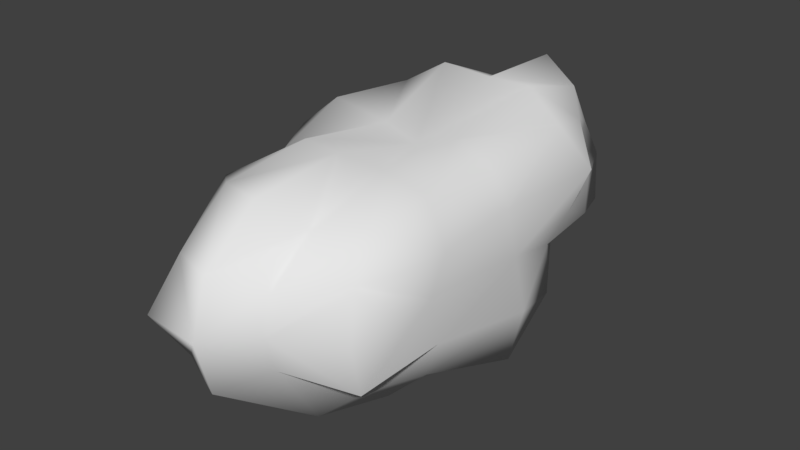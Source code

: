 # Source: Asteroid_004_flipped.blend  (saved by Blender 2.79.0; exported with 4.5.12 LTS)
import bpy
from mathutils import Matrix  # noqa: F401  (used for matrix-valued properties, if any)

bpy.ops.wm.read_factory_settings(use_empty=True)
scene = bpy.context.scene
scene.name = 'Scene'

# ---- collections
col_collection_1 = bpy.data.collections.new('Collection 1'); scene.collection.children.link(col_collection_1)

# ---- materials (node trees are filled in below, after node groups)
mat_material = bpy.data.materials.new('Material')
mat_material.alpha_threshold = 0.0
mat_material.use_transparent_shadow = False
mat_material.roughness = 0.5
mat_material.line_color = (0.0, 0.0, 0.0, 1.0)

# ---- material node trees

# ---- world
world_world = bpy.data.worlds.new('World'); scene.world = world_world
world_world.color = (0.05088, 0.05088, 0.05088)
world_world.use_sun_shadow = False
world_world.sun_shadow_jitter_overblur = 0.0
world_world.cycles.sampling_method = 'MANUAL'

# ---- meshes
me_cube = bpy.data.meshes.new('Cube')
me_cube.from_pydata([(-0.001308, -0.005882, -1.844), (0.3245, -0.005883, -1.793), (-0.001308, -0.3203, -1.777), (-0.2298, -0.005882, -1.659), (-0.001308, 0.3287, -1.805), (0.2834, 0.2788, -1.652), (0.3665, -0.3737, -1.756), (-0.2089, -0.2135, -1.555), (-0.3081, 0.3009, -1.68), (-0.001308, -0.005883, 1.973), (-0.001308, 0.3778, 1.855), (-0.442, -0.005883, 1.934), (-0.001308, -0.3994, 1.869), (0.2558, -0.005883, 1.681), (0.289, 0.2844, 1.641), (-0.3558, 0.3486, 1.722), (-0.3541, -0.3587, 1.72), (0.2574, -0.2646, 1.602), (0.8027, -0.005883, -0.008787), (0.7274, 0.3104, -0.008787), (0.711, -0.005883, 0.7498), (0.8817, -0.3807, -0.008787), (0.7127, -0.005883, -0.7677), (0.872, 0.3647, -0.7535), (0.7963, 0.3341, 0.7219), (0.7445, -0.325, 0.7122), (0.603, -0.2678, -0.7034), (-0.001308, -0.9031, -0.008787), (0.3521, -0.8325, -0.008787), (-0.001308, -0.9272, 0.7883), (-0.2985, -0.6843, -0.008787), (-0.001308, -0.5533, -0.737), (0.2654, -0.622, -0.7056), (0.3654, -0.8695, 0.7342), (-0.2891, -0.6742, 0.6978), (-0.2661, -0.6171, -0.7047), (-1.074, -0.005882, -0.008787), (-0.7635, -0.3349, -0.008787), (-0.7192, -0.005882, 0.7508), (-1.05, 0.4317, -0.008787), (-0.841, -0.005882, -0.7908), (-0.6186, -0.2731, -0.7059), (-0.7799, -0.3382, 0.7183), (-0.6279, 0.2651, 0.69), (-0.8111, 0.3391, -0.7417), (-0.001308, 0.5537, -0.008787), (0.2904, 0.6581, -0.008787), (-0.001308, 0.8046, -0.7854), (-0.2849, 0.6365, -0.008787), (-0.001308, 0.7476, 0.7574), (0.3051, 0.7086, 0.7064), (0.3538, 0.8292, -0.7464), (-0.3609, 0.8403, -0.7485), (-0.3195, 0.7378, 0.7118), (0.4593, 0.2235, -1.272), (0.51, -0.005883, -1.368), (0.5373, -0.2762, -1.309), (0.3324, 0.6532, -1.367), (-0.001308, 0.7815, -1.511), (-0.3007, 0.588, -1.336), (0.6433, 0.6387, -0.6897), (0.5731, 0.5685, -0.008787), (0.6101, 0.6055, 0.6645), (0.2709, -0.548, -1.311), (-0.001308, -0.6791, -1.452), (-0.2879, -0.5753, -1.324), (0.6339, -0.6411, -0.6876), (0.7828, -0.79, -0.008787), (0.6204, -0.6276, 0.6669), (-0.6913, -0.3558, -1.382), (-0.5402, -0.005882, -1.383), (-0.6483, 0.3214, -1.361), (-0.4987, -0.5033, -0.6558), (-0.4876, -0.4921, -0.008787), (-0.6212, -0.6258, 0.6665), (-0.6611, 0.6539, -0.6933), (-0.7154, 0.7082, -0.008787), (-0.5784, 0.5712, 0.6566), (0.6612, 0.3296, 1.351), (0.7209, -0.005883, 1.459), (0.7042, -0.364, 1.372), (0.2614, 0.5182, 1.284), (-0.001308, 0.6943, 1.448), (-0.3393, 0.6614, 1.353), (0.3429, -0.6849, 1.359), (-0.001308, -0.6374, 1.413), (-0.3238, -0.6437, 1.339), (-0.5843, -0.2996, 1.313), (-0.4717, -0.005883, 1.33), (-0.3719, 0.1762, 1.211), (0.5249, 0.5203, -1.146), (0.394, -0.4012, -1.089), (-0.5321, -0.5367, -1.148), (-0.5127, 0.5055, -1.14), (0.5869, 0.5824, 1.156), (0.5348, -0.542, 1.133), (-0.4971, -0.5017, 1.116), (-0.5773, 0.5701, 1.15)], [], [(0, 1, 5, 4), (1, 55, 54, 5), (4, 5, 57, 58), (5, 54, 90, 57), (0, 2, 6, 1), (2, 64, 63, 6), (1, 6, 56, 55), (6, 63, 91, 56), (0, 3, 7, 2), (3, 70, 69, 7), (2, 7, 65, 64), (7, 69, 92, 65), (0, 4, 8, 3), (4, 58, 59, 8), (3, 8, 71, 70), (8, 59, 93, 71), (9, 10, 14, 13), (10, 82, 81, 14), (13, 14, 78, 79), (14, 81, 94, 78), (9, 11, 15, 10), (11, 88, 89, 15), (10, 15, 83, 82), (15, 89, 97, 83), (9, 12, 16, 11), (12, 85, 86, 16), (11, 16, 87, 88), (16, 86, 96, 87), (9, 13, 17, 12), (13, 79, 80, 17), (12, 17, 84, 85), (17, 80, 95, 84), (18, 19, 23, 22), (19, 61, 60, 23), (22, 23, 54, 55), (23, 60, 90, 54), (18, 20, 24, 19), (20, 79, 78, 24), (19, 24, 62, 61), (24, 78, 94, 62), (18, 21, 25, 20), (21, 67, 68, 25), (20, 25, 80, 79), (25, 68, 95, 80), (18, 22, 26, 21), (22, 55, 56, 26), (21, 26, 66, 67), (26, 56, 91, 66), (27, 28, 32, 31), (28, 67, 66, 32), (31, 32, 63, 64), (32, 66, 91, 63), (27, 29, 33, 28), (29, 85, 84, 33), (28, 33, 68, 67), (33, 84, 95, 68), (27, 30, 34, 29), (30, 73, 74, 34), (29, 34, 86, 85), (34, 74, 96, 86), (27, 31, 35, 30), (31, 64, 65, 35), (30, 35, 72, 73), (35, 65, 92, 72), (36, 37, 41, 40), (37, 73, 72, 41), (40, 41, 69, 70), (41, 72, 92, 69), (36, 38, 42, 37), (38, 88, 87, 42), (37, 42, 74, 73), (42, 87, 96, 74), (36, 39, 43, 38), (39, 76, 77, 43), (38, 43, 89, 88), (43, 77, 97, 89), (36, 40, 44, 39), (40, 70, 71, 44), (39, 44, 75, 76), (44, 71, 93, 75), (45, 46, 50, 49), (46, 61, 62, 50), (49, 50, 81, 82), (50, 62, 94, 81), (45, 47, 51, 46), (47, 58, 57, 51), (46, 51, 60, 61), (51, 57, 90, 60), (45, 48, 52, 47), (48, 76, 75, 52), (47, 52, 59, 58), (52, 75, 93, 59), (45, 49, 53, 48), (49, 82, 83, 53), (48, 53, 77, 76), (53, 83, 97, 77)])
me_cube.polygons.foreach_set('use_smooth', [True] * 96)
me_cube.materials.append(mat_material)
me_cube.use_remesh_preserve_volume = False
me_cube.use_remesh_preserve_attributes = False
me_cube.use_mirror_vertex_groups = False
me_cube.update()

# ---- objects
ob_cube = bpy.data.objects.new('Cube', me_cube)

# ---- transforms, parenting, visibility, modifiers, constraints
ob_cube.location = (0.001308, -1.228, 0.005883)
ob_cube.rotation_euler = (1.571, -0.0, 0.0)
ob_cube.lock_rotations_4d = False
ob_cube.empty_display_type = 'ARROWS'
ob_cube.lineart.crease_threshold = 0.0

# ---- collection membership
col_collection_1.objects.link(ob_cube)

# ---- scene / render settings (as saved in the file)
scene.frame_start = 1; scene.frame_end = 250; scene.frame_set(1)
scene.render.engine = 'BLENDER_EEVEE_NEXT'
scene.render.resolution_percentage = 50
scene.render.dither_intensity = 0.0
scene.cycles.use_denoising = False
scene.cycles.samples = 128
scene.cycles.sampling_pattern = 'TABULATED_SOBOL'
scene.cycles.use_adaptive_sampling = False
scene.cycles.use_light_tree = False
scene.cycles.blur_glossy = 0.0
scene.cycles.sample_clamp_indirect = 0.0
scene.view_settings.view_transform = 'Standard'
bpy.context.view_layer.update()

# ---- added for rendering (the .blend has no active camera and no usable light): camera, sun
cam_auto = bpy.data.cameras.new('AutoCamera')
cam_auto.lens = 50.0
cam_auto.sensor_width = 36.0
cam_auto.clip_end = 1000.0
ob_auto_camera = bpy.data.objects.new('AutoCamera', cam_auto)
scene.collection.objects.link(ob_auto_camera)
ob_auto_camera.location = (4.19668, -6.44263, 3.39568)
ob_auto_camera.rotation_euler = (1.09748, -7.21219e-08, 0.694738)
scene.camera = ob_auto_camera
light_auto_sun = bpy.data.lights.new('AutoSun', 'SUN')
light_auto_sun.energy = 3.0
light_auto_sun.angle = 0.0523599
ob_auto_sun = bpy.data.objects.new('AutoSun', light_auto_sun)
scene.collection.objects.link(ob_auto_sun)
ob_auto_sun.rotation_euler = (0.872665, 0.174533, 0.523599)
bpy.context.view_layer.update()
